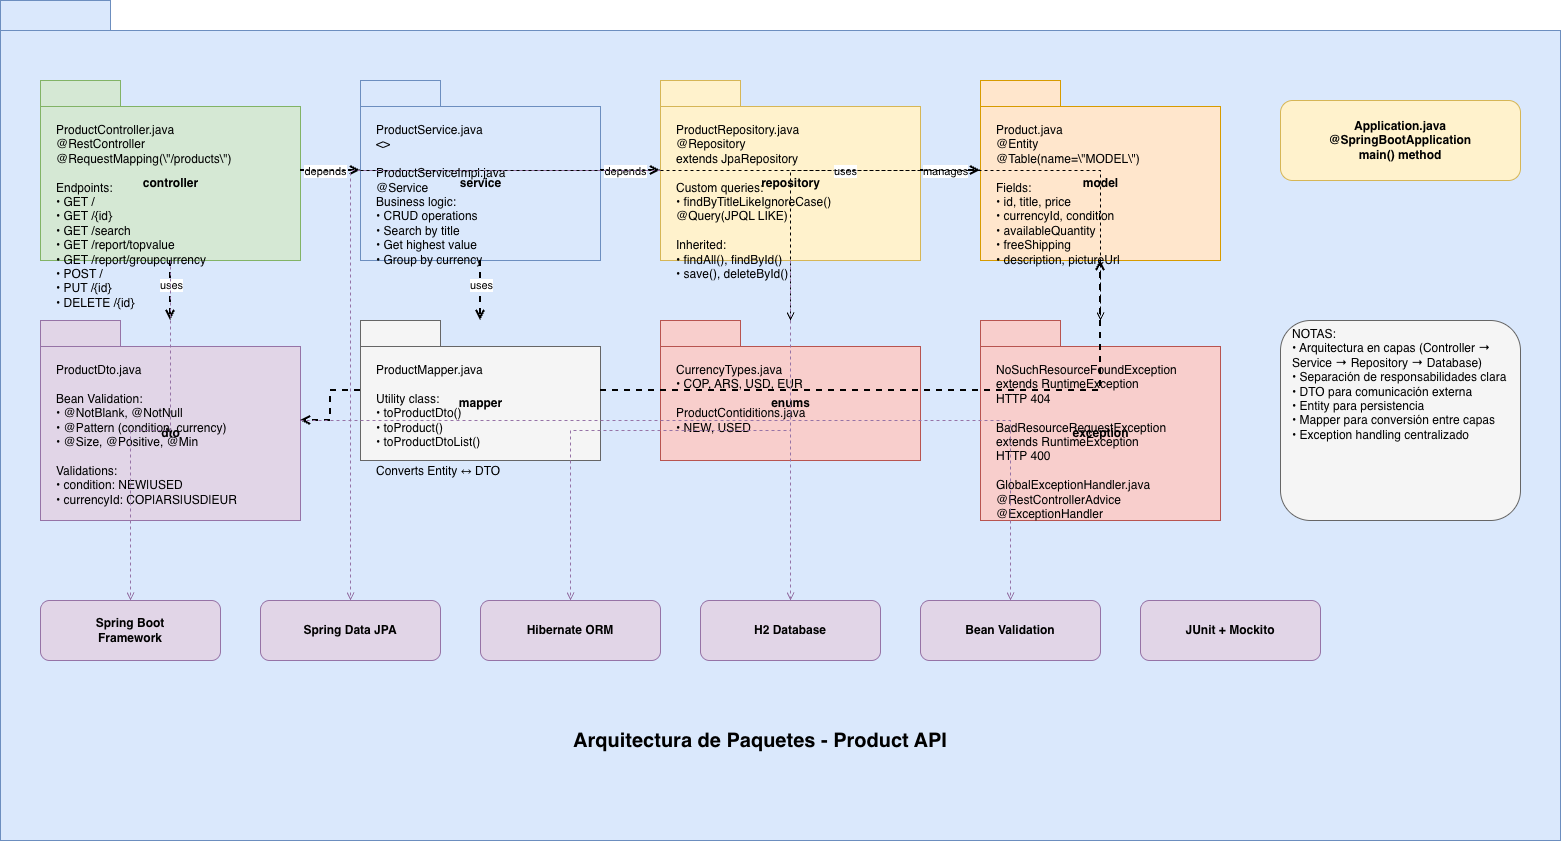

The diagram above was exported from draw.io. Its source (the exported page's mxGraphModel, read from the mxfile embedded in the PNG):
<mxGraphModel dx="1234" dy="755" grid="1" gridSize="10" guides="1" tooltips="1" connect="1" arrows="1" fold="1" page="1" pageScale="1" pageWidth="1654" pageHeight="1169" math="0" shadow="0">
  <root>
    <mxCell id="0" />
    <mxCell id="1" parent="0" />
    <mxCell id="main-package" parent="1" style="shape=folder;fontStyle=1;tabWidth=110;tabHeight=30;tabPosition=left;html=1;boundedLbl=1;fillColor=#dae8fc;strokeColor=#6c8ebf;fontSize=14;" value="com.hackerrank.sample" vertex="1">
      <mxGeometry height="840" width="1560" x="40" y="40" as="geometry" />
    </mxCell>
    <mxCell id="controller-pkg" parent="1" style="shape=folder;fontStyle=1;tabWidth=80;tabHeight=26;tabPosition=left;html=1;boundedLbl=1;fillColor=#d5e8d4;strokeColor=#82b366;" value="controller" vertex="1">
      <mxGeometry height="180" width="260" x="80" y="120" as="geometry" />
    </mxCell>
    <mxCell id="controller-class" parent="1" style="text;html=1;align=left;verticalAlign=top;spacingLeft=4;" value="ProductController.java&#10;@RestController&#10;@RequestMapping(\&quot;/products\&quot;)&#10;&#10;Endpoints:&#10;• GET /&#10;• GET /{id}&#10;• GET /search&#10;• GET /report/topvalue&#10;• GET /report/groupcurrency&#10;• POST /&#10;• PUT /{id}&#10;• DELETE /{id}" vertex="1">
      <mxGeometry height="134" width="240" x="90" y="156" as="geometry" />
    </mxCell>
    <mxCell id="service-pkg" parent="1" style="shape=folder;fontStyle=1;tabWidth=80;tabHeight=26;tabPosition=left;html=1;boundedLbl=1;fillColor=#dae8fc;strokeColor=#6c8ebf;" value="service" vertex="1">
      <mxGeometry height="180" width="240" x="400" y="120" as="geometry" />
    </mxCell>
    <mxCell id="service-files" parent="1" style="text;html=1;align=left;verticalAlign=top;spacingLeft=4;" value="ProductService.java&#10;&lt;&lt;Interface&gt;&gt;&#10;&#10;ProductServiceImpl.java&#10;@Service&#10;Business logic:&#10;• CRUD operations&#10;• Search by title&#10;• Get highest value&#10;• Group by currency" vertex="1">
      <mxGeometry height="134" width="220" x="410" y="156" as="geometry" />
    </mxCell>
    <mxCell id="repository-pkg" parent="1" style="shape=folder;fontStyle=1;tabWidth=80;tabHeight=26;tabPosition=left;html=1;boundedLbl=1;fillColor=#fff2cc;strokeColor=#d6b656;" value="repository" vertex="1">
      <mxGeometry height="180" width="260" x="700" y="120" as="geometry" />
    </mxCell>
    <mxCell id="repository-files" parent="1" style="text;html=1;align=left;verticalAlign=top;spacingLeft=4;" value="ProductRepository.java&lt;br&gt;@Repository&lt;br&gt;extends JpaRepository&lt;br&gt;&lt;br&gt;Custom queries:&lt;br&gt;• findByTitleLikeIgnoreCase()&lt;br&gt;  @Query(JPQL LIKE)&lt;br&gt;&lt;br&gt;Inherited:&lt;br&gt;• findAll(), findById()&lt;br&gt;• save(), deleteById()" vertex="1">
      <mxGeometry height="134" width="240" x="710" y="156" as="geometry" />
    </mxCell>
    <mxCell id="model-pkg" parent="1" style="shape=folder;fontStyle=1;tabWidth=80;tabHeight=26;tabPosition=left;html=1;boundedLbl=1;fillColor=#ffe6cc;strokeColor=#d79b00;" value="model" vertex="1">
      <mxGeometry height="180" width="240" x="1020" y="120" as="geometry" />
    </mxCell>
    <mxCell id="model-files" parent="1" style="text;html=1;align=left;verticalAlign=top;spacingLeft=4;" value="Product.java&#10;@Entity&#10;@Table(name=\&quot;MODEL\&quot;)&#10;&#10;Fields:&#10;• id, title, price&#10;• currencyId, condition&#10;• availableQuantity&#10;• freeShipping&#10;• description, pictureUrl" vertex="1">
      <mxGeometry height="134" width="220" x="1030" y="156" as="geometry" />
    </mxCell>
    <mxCell id="dto-pkg" parent="1" style="shape=folder;fontStyle=1;tabWidth=80;tabHeight=26;tabPosition=left;html=1;boundedLbl=1;fillColor=#e1d5e7;strokeColor=#9673a6;" value="dto" vertex="1">
      <mxGeometry height="200" width="260" x="80" y="360" as="geometry" />
    </mxCell>
    <mxCell id="dto-files" parent="1" style="text;html=1;align=left;verticalAlign=top;spacingLeft=4;" value="ProductDto.java&#10;&#10;Bean Validation:&#10;• @NotBlank, @NotNull&#10;• @Pattern (condition, currency)&#10;• @Size, @Positive, @Min&#10;&#10;Validations:&#10;• condition: NEW|USED&#10;• currencyId: COP|ARS|USD|EUR" vertex="1">
      <mxGeometry height="154" width="240" x="90" y="396" as="geometry" />
    </mxCell>
    <mxCell id="mapper-pkg" parent="1" style="shape=folder;fontStyle=1;tabWidth=80;tabHeight=26;tabPosition=left;html=1;boundedLbl=1;fillColor=#f5f5f5;strokeColor=#666666;" value="mapper" vertex="1">
      <mxGeometry height="140" width="240" x="400" y="360" as="geometry" />
    </mxCell>
    <mxCell id="mapper-files" parent="1" style="text;html=1;align=left;verticalAlign=top;spacingLeft=4;" value="ProductMapper.java&#10;&#10;Utility class:&#10;• toProductDto()&#10;• toProduct()&#10;• toProductDtoList()&#10;&#10;Converts Entity ↔ DTO" vertex="1">
      <mxGeometry height="94" width="220" x="410" y="396" as="geometry" />
    </mxCell>
    <mxCell id="enums-pkg" parent="1" style="shape=folder;fontStyle=1;tabWidth=80;tabHeight=26;tabPosition=left;html=1;boundedLbl=1;fillColor=#f8cecc;strokeColor=#b85450;" value="enums" vertex="1">
      <mxGeometry height="140" width="260" x="700" y="360" as="geometry" />
    </mxCell>
    <mxCell id="enums-files" parent="1" style="text;html=1;align=left;verticalAlign=top;spacingLeft=4;" value="CurrencyTypes.java&#10;• COP, ARS, USD, EUR&#10;&#10;ProductContiditions.java&#10;• NEW, USED" vertex="1">
      <mxGeometry height="94" width="240" x="710" y="396" as="geometry" />
    </mxCell>
    <mxCell id="exception-pkg" parent="1" style="shape=folder;fontStyle=1;tabWidth=80;tabHeight=26;tabPosition=left;html=1;boundedLbl=1;fillColor=#f8cecc;strokeColor=#b85450;" value="exception" vertex="1">
      <mxGeometry height="200" width="240" x="1020" y="360" as="geometry" />
    </mxCell>
    <mxCell id="exception-files" parent="1" style="text;html=1;align=left;verticalAlign=top;spacingLeft=4;" value="NoSuchResourceFoundException&#10;extends RuntimeException&#10;HTTP 404&#10;&#10;BadResourceRequestException&#10;extends RuntimeException&#10;HTTP 400&#10;&#10;GlobalExceptionHandler.java&#10;@RestControllerAdvice&#10;@ExceptionHandler" vertex="1">
      <mxGeometry height="154" width="220" x="1030" y="396" as="geometry" />
    </mxCell>
    <mxCell id="app-class" parent="1" style="rounded=1;whiteSpace=wrap;html=1;fillColor=#fff2cc;strokeColor=#d6b656;fontStyle=1;" value="Application.java&#10;@SpringBootApplication&#10;main() method" vertex="1">
      <mxGeometry height="80" width="240" x="1320" y="140" as="geometry" />
    </mxCell>
    <mxCell id="spring-boot" parent="1" style="rounded=1;whiteSpace=wrap;html=1;fillColor=#e1d5e7;strokeColor=#9673a6;fontStyle=1;" value="Spring Boot&#10;Framework" vertex="1">
      <mxGeometry height="60" width="180" x="80" y="640" as="geometry" />
    </mxCell>
    <mxCell id="spring-data" parent="1" style="rounded=1;whiteSpace=wrap;html=1;fillColor=#e1d5e7;strokeColor=#9673a6;fontStyle=1;" value="Spring Data JPA" vertex="1">
      <mxGeometry height="60" width="180" x="300" y="640" as="geometry" />
    </mxCell>
    <mxCell id="hibernate" parent="1" style="rounded=1;whiteSpace=wrap;html=1;fillColor=#e1d5e7;strokeColor=#9673a6;fontStyle=1;" value="Hibernate ORM" vertex="1">
      <mxGeometry height="60" width="180" x="520" y="640" as="geometry" />
    </mxCell>
    <mxCell id="h2-db" parent="1" style="rounded=1;whiteSpace=wrap;html=1;fillColor=#e1d5e7;strokeColor=#9673a6;fontStyle=1;" value="H2 Database" vertex="1">
      <mxGeometry height="60" width="180" x="740" y="640" as="geometry" />
    </mxCell>
    <mxCell id="validation" parent="1" style="rounded=1;whiteSpace=wrap;html=1;fillColor=#e1d5e7;strokeColor=#9673a6;fontStyle=1;" value="Bean Validation" vertex="1">
      <mxGeometry height="60" width="180" x="960" y="640" as="geometry" />
    </mxCell>
    <mxCell id="junit" parent="1" style="rounded=1;whiteSpace=wrap;html=1;fillColor=#e1d5e7;strokeColor=#9673a6;fontStyle=1;" value="JUnit + Mockito" vertex="1">
      <mxGeometry height="60" width="180" x="1180" y="640" as="geometry" />
    </mxCell>
    <mxCell id="dep1" edge="1" parent="1" source="controller-pkg" style="edgeStyle=orthogonalEdgeStyle;rounded=0;html=1;endArrow=open;endFill=0;strokeWidth=2;dashed=1;" target="service-pkg">
      <mxGeometry relative="1" as="geometry" />
    </mxCell>
    <mxCell id="dep1-label" connectable="0" parent="dep1" style="edgeLabel;html=1;align=center;verticalAlign=middle;" value="depends" vertex="1">
      <mxGeometry relative="1" x="-0.2" as="geometry">
        <mxPoint as="offset" />
      </mxGeometry>
    </mxCell>
    <mxCell id="dep2" edge="1" parent="1" source="service-pkg" style="edgeStyle=orthogonalEdgeStyle;rounded=0;html=1;endArrow=open;endFill=0;strokeWidth=2;dashed=1;" target="repository-pkg">
      <mxGeometry relative="1" as="geometry" />
    </mxCell>
    <mxCell id="dep2-label" connectable="0" parent="dep2" style="edgeLabel;html=1;align=center;verticalAlign=middle;" value="depends" vertex="1">
      <mxGeometry relative="1" x="-0.2" as="geometry">
        <mxPoint as="offset" />
      </mxGeometry>
    </mxCell>
    <mxCell id="dep3" edge="1" parent="1" source="repository-pkg" style="edgeStyle=orthogonalEdgeStyle;rounded=0;html=1;endArrow=open;endFill=0;strokeWidth=2;dashed=1;" target="model-pkg">
      <mxGeometry relative="1" as="geometry" />
    </mxCell>
    <mxCell id="dep3-label" connectable="0" parent="dep3" style="edgeLabel;html=1;align=center;verticalAlign=middle;" value="manages" vertex="1">
      <mxGeometry relative="1" x="-0.2" as="geometry">
        <mxPoint as="offset" />
      </mxGeometry>
    </mxCell>
    <mxCell id="dep4" edge="1" parent="1" source="controller-pkg" style="edgeStyle=orthogonalEdgeStyle;rounded=0;html=1;endArrow=open;endFill=0;strokeWidth=2;dashed=1;" target="dto-pkg">
      <mxGeometry relative="1" as="geometry" />
    </mxCell>
    <mxCell id="dep4-label" connectable="0" parent="dep4" style="edgeLabel;html=1;align=center;verticalAlign=middle;" value="uses" vertex="1">
      <mxGeometry relative="1" x="-0.2" as="geometry">
        <mxPoint as="offset" />
      </mxGeometry>
    </mxCell>
    <mxCell id="dep5" edge="1" parent="1" source="service-pkg" style="edgeStyle=orthogonalEdgeStyle;rounded=0;html=1;endArrow=open;endFill=0;strokeWidth=2;dashed=1;" target="mapper-pkg">
      <mxGeometry relative="1" as="geometry" />
    </mxCell>
    <mxCell id="dep5-label" connectable="0" parent="dep5" style="edgeLabel;html=1;align=center;verticalAlign=middle;" value="uses" vertex="1">
      <mxGeometry relative="1" x="-0.2" as="geometry">
        <mxPoint as="offset" />
      </mxGeometry>
    </mxCell>
    <mxCell id="dep6" edge="1" parent="1" source="mapper-pkg" style="edgeStyle=orthogonalEdgeStyle;rounded=0;html=1;endArrow=open;endFill=0;strokeWidth=2;dashed=1;" target="model-pkg">
      <mxGeometry relative="1" as="geometry" />
    </mxCell>
    <mxCell id="dep7" edge="1" parent="1" source="mapper-pkg" style="edgeStyle=orthogonalEdgeStyle;rounded=0;html=1;endArrow=open;endFill=0;strokeWidth=2;dashed=1;" target="dto-pkg">
      <mxGeometry relative="1" as="geometry" />
    </mxCell>
    <mxCell id="dep8" edge="1" parent="1" source="model-pkg" style="edgeStyle=orthogonalEdgeStyle;rounded=0;html=1;endArrow=open;endFill=0;strokeWidth=1;dashed=1;" target="enums-pkg">
      <mxGeometry relative="1" as="geometry" />
    </mxCell>
    <mxCell id="dep8-label" connectable="0" parent="dep8" style="edgeLabel;html=1;align=center;verticalAlign=middle;" value="uses" vertex="1">
      <mxGeometry relative="1" x="-0.2" as="geometry">
        <mxPoint as="offset" />
      </mxGeometry>
    </mxCell>
    <mxCell id="dep9" edge="1" parent="1" source="controller-pkg" style="edgeStyle=orthogonalEdgeStyle;rounded=0;html=1;endArrow=open;endFill=0;strokeWidth=1;dashed=1;" target="exception-pkg">
      <mxGeometry relative="1" as="geometry" />
    </mxCell>
    <mxCell id="dep10" edge="1" parent="1" source="service-pkg" style="edgeStyle=orthogonalEdgeStyle;rounded=0;html=1;endArrow=open;endFill=0;strokeWidth=1;dashed=1;" target="exception-pkg">
      <mxGeometry relative="1" as="geometry" />
    </mxCell>
    <mxCell id="ext1" edge="1" parent="1" source="controller-pkg" style="edgeStyle=orthogonalEdgeStyle;rounded=0;html=1;endArrow=open;endFill=0;strokeWidth=1;dashed=1;strokeColor=#9673a6;" target="spring-boot">
      <mxGeometry relative="1" as="geometry" />
    </mxCell>
    <mxCell id="ext2" edge="1" parent="1" source="repository-pkg" style="edgeStyle=orthogonalEdgeStyle;rounded=0;html=1;endArrow=open;endFill=0;strokeWidth=1;dashed=1;strokeColor=#9673a6;" target="spring-data">
      <mxGeometry relative="1" as="geometry" />
    </mxCell>
    <mxCell id="ext3" edge="1" parent="1" source="repository-pkg" style="edgeStyle=orthogonalEdgeStyle;rounded=0;html=1;endArrow=open;endFill=0;strokeWidth=1;dashed=1;strokeColor=#9673a6;" target="hibernate">
      <mxGeometry relative="1" as="geometry" />
    </mxCell>
    <mxCell id="ext4" edge="1" parent="1" source="repository-pkg" style="edgeStyle=orthogonalEdgeStyle;rounded=0;html=1;endArrow=open;endFill=0;strokeWidth=1;dashed=1;strokeColor=#9673a6;" target="h2-db">
      <mxGeometry relative="1" as="geometry" />
    </mxCell>
    <mxCell id="ext5" edge="1" parent="1" source="dto-pkg" style="edgeStyle=orthogonalEdgeStyle;rounded=0;html=1;endArrow=open;endFill=0;strokeWidth=1;dashed=1;strokeColor=#9673a6;" target="validation">
      <mxGeometry relative="1" as="geometry" />
    </mxCell>
    <mxCell id="title" parent="1" style="text;html=1;strokeColor=none;fillColor=none;align=center;verticalAlign=middle;whiteSpace=wrap;rounded=0;fontSize=20;fontStyle=1;" value="Arquitectura de Paquetes - Product API" vertex="1">
      <mxGeometry height="40" width="400" x="600" y="760" as="geometry" />
    </mxCell>
    <mxCell id="notes" parent="1" style="rounded=1;whiteSpace=wrap;html=1;fillColor=#f5f5f5;strokeColor=#666666;align=left;verticalAlign=top;spacingLeft=10;" value="NOTAS:&#10;• Arquitectura en capas (Controller → Service → Repository → Database)&#10;• Separación de responsabilidades clara&#10;• DTO para comunicación externa&#10;• Entity para persistencia&#10;• Mapper para conversión entre capas&#10;• Exception handling centralizado" vertex="1">
      <mxGeometry height="200" width="240" x="1320" y="360" as="geometry" />
    </mxCell>
  </root>
</mxGraphModel>